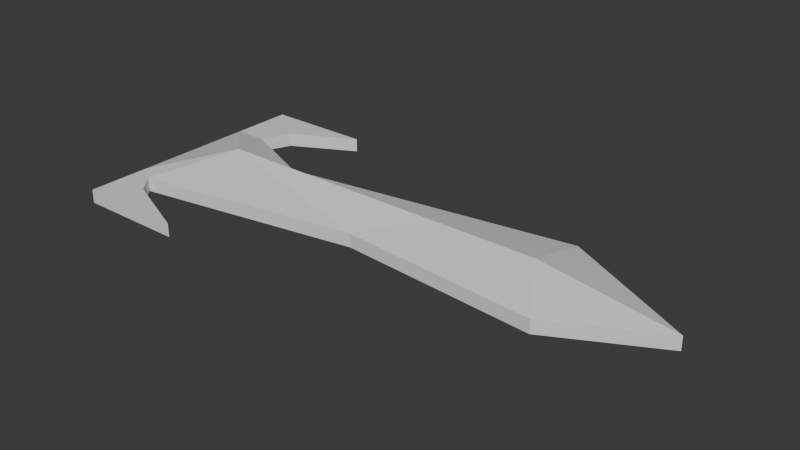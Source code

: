 # Source: Level1.blend  (saved by Blender 4.4.32; exported with 4.5.12 LTS)
import bpy
from mathutils import Matrix  # noqa: F401  (used for matrix-valued properties, if any)

bpy.ops.wm.read_factory_settings(use_empty=True)
scene = bpy.context.scene
scene.name = 'Scene'

# ---- collections
col_collection = bpy.data.collections.new('Collection'); scene.collection.children.link(col_collection)

# ---- materials (node trees are filled in below, after node groups)
mat_material = bpy.data.materials.new('Material')
mat_material.alpha_threshold = 0.0
mat_material.roughness = 0.5
mat_material.line_color = (0.0, 0.0, 0.0, 1.0)

# ---- material node trees
mat_material.use_nodes = True; mat_material.node_tree.nodes.clear()
_N = mat_material.node_tree.nodes; _L = mat_material.node_tree.links
n0 = _N.new('ShaderNodeOutputMaterial'); n0.name = 'Material Output'; n0.location = (300, 300)
n1 = _N.new('ShaderNodeBsdfPrincipled'); n1.name = 'Principled BSDF'; n1.location = (10, 300)
n1.inputs[3].default_value = 1.45
_L.new(n1.outputs[0], n0.inputs[0])
n0.is_active_output = True

# ---- world
world_world = bpy.data.worlds.new('World'); scene.world = world_world
world_world.use_nodes = True; world_world.node_tree.nodes.clear()
_N = world_world.node_tree.nodes; _L = world_world.node_tree.links
n0 = _N.new('ShaderNodeOutputWorld'); n0.name = 'World Output'; n0.location = (300, 300)
n1 = _N.new('ShaderNodeBackground'); n1.name = 'Background'; n1.location = (10, 300)
n1.inputs[0].default_value = (0.05088, 0.05088, 0.05088, 1.0)
_L.new(n1.outputs[0], n0.inputs[0])
n0.is_active_output = True
world_world.color = (0.05088, 0.05088, 0.05088)
world_world.sun_shadow_jitter_overblur = 0.0

# ---- meshes
me_cube = bpy.data.meshes.new('Cube')
me_cube.from_pydata([(-0.7392, 0.5, 0.0), (-1.0, 0.5, 0.0), (3.343, 0.0, 0.0), (-1.0, 0.0, 0.0), (-0.1288, 1.0, 0.0), (-1.0, 1.0, 0.0), (-0.1288, -1.0, 0.0), (-1.0, -1.0, 0.0), (-1.0, -0.5, 0.0), (-0.8442, -0.5984, 0.0), (2.296, 0.0, 0.1505), (1.424, 0.0, 0.1505), (0.2457, 0.0, 0.1505), (-0.4648, 0.0, 0.1505), (2.274, 0.5641, 0.0), (-0.07305, 0.2099, 0.0), (0.9625, -0.2916, 0.0), (2.547, -0.421, 0.0), (-0.8153, -1.0, 0.0), (-0.4747, -1.0, 0.0), (-0.7186, -0.7481, 0.0), (-0.5443, 1.0, 0.0), (-0.6346, 0.7333, 0.0), (-0.7392, 0.5, 0.1075), (-1.0, 0.5, 0.1075), (3.343, 0.0, 0.1075), (-1.0, 0.0, 0.1075), (-0.1288, 1.0, 0.1075), (-1.0, 1.0, 0.1075), (-0.1288, -1.0, 0.1075), (-1.0, -1.0, 0.1075), (-1.0, -0.5, 0.1075), (-0.8442, -0.5984, 0.1075), (2.296, 0.0, 0.2581), (1.424, 0.0, 0.2581), (0.2457, 0.0, 0.2581), (-0.4648, 0.0, 0.2581), (2.274, 0.5641, 0.1075), (-0.07305, 0.2099, 0.1075), (0.9625, -0.2916, 0.1075), (2.547, -0.421, 0.1075), (-0.8153, -1.0, 0.1075), (-0.4747, -1.0, 0.1075), (-0.7186, -0.7481, 0.1075), (-0.5443, 1.0, 0.1075), (-0.6346, 0.7333, 0.1075)], [], [(7, 8, 9, 18), (8, 3, 13, 9), (1, 5, 21, 22, 0), (3, 1, 0, 15, 13), (13, 12, 16, 9), (12, 11, 16), (11, 10, 17, 16), (10, 2, 17), (9, 20, 19, 18), (15, 12, 13), (12, 15, 14, 11), (14, 2, 10), (10, 11, 14), (20, 6, 19), (21, 4, 22), (30, 41, 32, 31), (31, 32, 36, 26), (24, 23, 45, 44, 28), (26, 36, 38, 23, 24), (36, 32, 39, 35), (35, 39, 34), (34, 39, 40, 33), (33, 40, 25), (32, 41, 42, 43), (38, 36, 35), (35, 34, 37, 38), (37, 33, 25), (33, 37, 34), (43, 42, 29), (44, 45, 27), (9, 16, 39, 32), (4, 21, 44, 27), (21, 5, 28, 44), (16, 17, 40, 39), (0, 22, 45, 23), (17, 2, 25, 40), (7, 18, 41, 30), (3, 8, 31, 26), (19, 6, 29, 42), (1, 3, 26, 24), (15, 0, 23, 38), (18, 19, 42, 41), (22, 4, 27, 45), (20, 9, 32, 43), (2, 14, 37, 25), (6, 20, 43, 29), (8, 7, 30, 31), (14, 15, 38, 37), (5, 1, 24, 28)])
_uv = me_cube.uv_layers.new(name='UVMap')
_uv.uv.foreach_set('vector', [0.0, 0.0, 0.0, 0.25, 1.0, 0.25, 0.2121, 0.0, 0.0, 0.25, 0.0, 0.5, 0.1232, 0.5, 1.0, 0.25, 0.0, 0.75, 0.0, 1.0, 0.5231, 1.0, 1.0, 0.8896, 1.0, 0.75, 0.0, 0.5, 0.0, 0.75, 1.0, 0.75, 1.0, 0.6935, 0.1232, 0.5, 0.1232, 0.5, 0.2868, 0.5, 1.0, 0.3542, 1.0, 0.25, 0.2868, 0.5, 0.5583, 0.5, 1.0, 0.3542, 0.5583, 0.5, 0.7589, 0.5, 1.0, 0.4372, 1.0, 0.3542, 0.7589, 0.5, 1.0, 0.5, 1.0, 0.4372, 1.0, 0.25, 1.0, 0.126, 0.603, 0.0, 0.2121, 0.0, 1.0, 0.6935, 0.2868, 0.5, 0.1232, 0.5, 0.2868, 0.5, 1.0, 0.6935, 1.0, 0.5655, 0.5583, 0.5, 1.0, 0.5655, 1.0, 0.5, 0.7589, 0.5, 0.7589, 0.5, 0.5583, 0.5, 1.0, 0.5655, 1.0, 0.126, 1.0, 0.0, 0.603, 0.0, 0.5231, 1.0, 1.0, 1.0, 1.0, 0.8896, 0.0, 0.0, 0.2121, 0.0, 1.0, 0.25, 0.0, 0.25, 0.0, 0.25, 1.0, 0.25, 0.1232, 0.5, 0.0, 0.5, 0.0, 0.75, 1.0, 0.75, 1.0, 0.8896, 0.5231, 1.0, 0.0, 1.0, 0.0, 0.5, 0.1232, 0.5, 1.0, 0.6935, 1.0, 0.75, 0.0, 0.75, 0.1232, 0.5, 1.0, 0.25, 1.0, 0.3542, 0.2868, 0.5, 0.2868, 0.5, 1.0, 0.3542, 0.5583, 0.5, 0.5583, 0.5, 1.0, 0.3542, 1.0, 0.4372, 0.7589, 0.5, 0.7589, 0.5, 1.0, 0.4372, 1.0, 0.5, 1.0, 0.25, 0.2121, 0.0, 0.603, 0.0, 1.0, 0.126, 1.0, 0.6935, 0.1232, 0.5, 0.2868, 0.5, 0.2868, 0.5, 0.5583, 0.5, 1.0, 0.5655, 1.0, 0.6935, 1.0, 0.5655, 0.7589, 0.5, 1.0, 0.5, 0.7589, 0.5, 1.0, 0.5655, 0.5583, 0.5, 1.0, 0.126, 0.603, 0.0, 1.0, 0.0, 0.5231, 1.0, 1.0, 0.8896, 1.0, 1.0, 1.0, 0.25, 1.0, 0.3542, 1.0, 0.3542, 1.0, 0.25, 1.0, 1.0, 0.5231, 1.0, 0.5231, 1.0, 1.0, 1.0, 0.5231, 1.0, 0.0, 1.0, 0.0, 1.0, 0.5231, 1.0, 1.0, 0.3542, 1.0, 0.4372, 1.0, 0.4372, 1.0, 0.3542, 1.0, 0.75, 1.0, 0.8896, 1.0, 0.8896, 1.0, 0.75, 1.0, 0.4372, 1.0, 0.5, 1.0, 0.5, 1.0, 0.4372, 0.0, 0.0, 0.2121, 0.0, 0.2121, 0.0, 0.0, 0.0, 0.0, 0.5, 0.0, 0.25, 0.0, 0.25, 0.0, 0.5, 0.603, 0.0, 1.0, 0.0, 1.0, 0.0, 0.603, 0.0, 0.0, 0.75, 0.0, 0.5, 0.0, 0.5, 0.0, 0.75, 1.0, 0.6935, 1.0, 0.75, 1.0, 0.75, 1.0, 0.6935, 0.2121, 0.0, 0.603, 0.0, 0.603, 0.0, 0.2121, 0.0, 1.0, 0.8896, 1.0, 1.0, 1.0, 1.0, 1.0, 0.8896, 1.0, 0.126, 1.0, 0.25, 1.0, 0.25, 1.0, 0.126, 1.0, 0.5, 1.0, 0.5655, 1.0, 0.5655, 1.0, 0.5, 1.0, 0.0, 1.0, 0.126, 1.0, 0.126, 1.0, 0.0, 0.0, 0.25, 0.0, 0.0, 0.0, 0.0, 0.0, 0.25, 1.0, 0.5655, 1.0, 0.6935, 1.0, 0.6935, 1.0, 0.5655, 0.0, 1.0, 0.0, 0.75, 0.0, 0.75, 0.0, 1.0])
me_cube.materials.append(mat_material)
me_cube.use_mirror_vertex_groups = False
me_cube.update()

# ---- objects
ob_level1 = bpy.data.objects.new('Level1', me_cube)

# ---- transforms, parenting, visibility, modifiers, constraints
ob_level1.location = (0.0, 0.0, 0.0)
ob_level1.lock_rotations_4d = False
ob_level1.empty_display_type = 'ARROWS'
ob_level1.lineart.crease_threshold = 0.0

# ---- collection membership
col_collection.objects.link(ob_level1)

# ---- scene / render settings (as saved in the file)
scene.frame_start = 1; scene.frame_end = 250; scene.frame_set(1)
scene.render.engine = 'BLENDER_EEVEE_NEXT'
bpy.context.view_layer.update()

# ---- added for rendering (the .blend has no active camera and no usable light): camera, sun
cam_auto = bpy.data.cameras.new('AutoCamera')
cam_auto.lens = 50.0
cam_auto.sensor_width = 36.0
cam_auto.clip_end = 1000.0
ob_auto_camera = bpy.data.objects.new('AutoCamera', cam_auto)
scene.collection.objects.link(ob_auto_camera)
ob_auto_camera.location = (5.60177, -5.31634, 3.67325)
ob_auto_camera.rotation_euler = (1.09748, -7.21219e-08, 0.694738)
scene.camera = ob_auto_camera
light_auto_sun = bpy.data.lights.new('AutoSun', 'SUN')
light_auto_sun.energy = 3.0
light_auto_sun.angle = 0.0523599
ob_auto_sun = bpy.data.objects.new('AutoSun', light_auto_sun)
scene.collection.objects.link(ob_auto_sun)
ob_auto_sun.rotation_euler = (0.872665, 0.174533, 0.523599)
bpy.context.view_layer.update()
